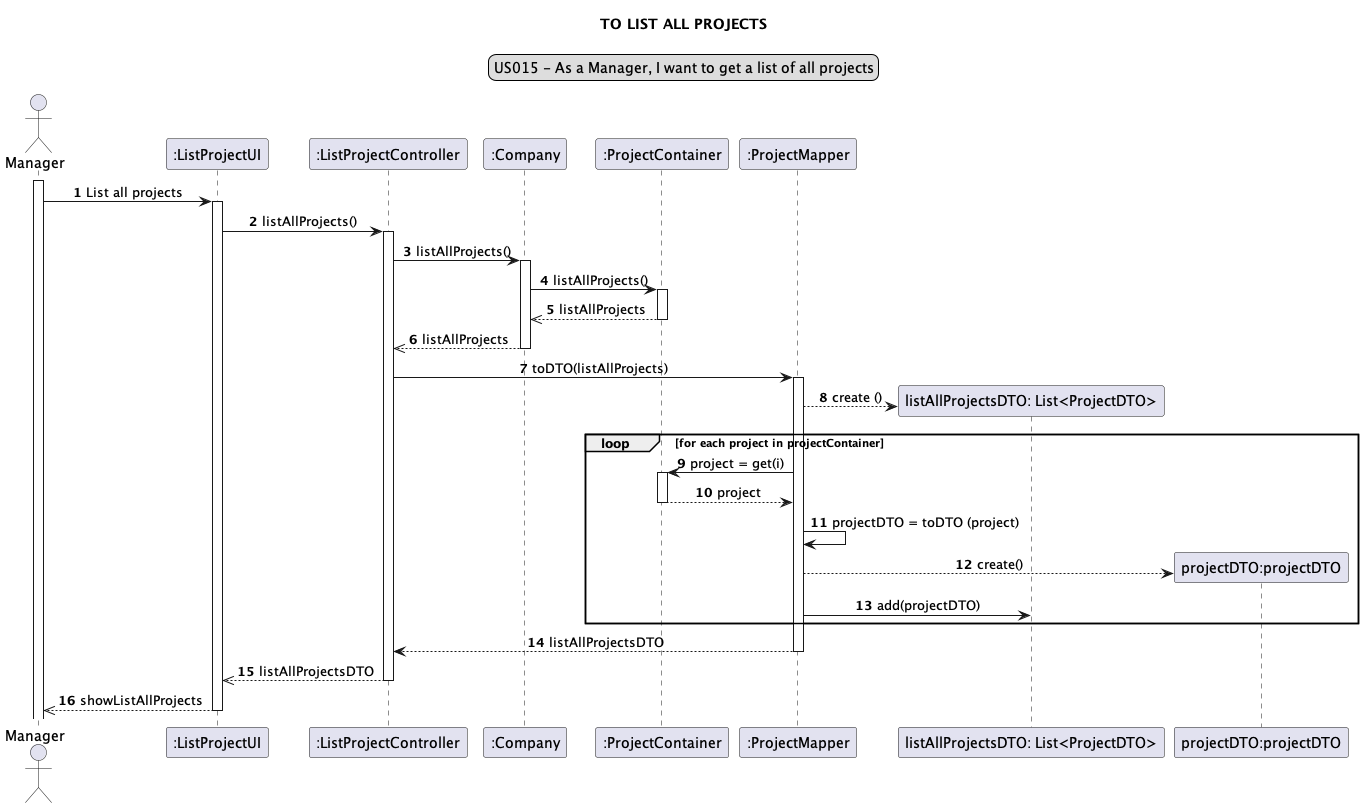

The diagram above was rendered by PlantUML. Its source (embedded in the PNG):
@startuml
skinparam sequenceMessageAlign center
title TO LIST ALL PROJECTS
legend top
US015 - As a Manager, I want to get a list of all projects
end legend
autonumber
actor Manager
participant ":ListProjectUI" as ui
participant ":ListProjectController" as controller
participant ":Company" as company
participant ":ProjectContainer" as container
participant ":ProjectMapper" as mapper
participant "listAllProjectsDTO: List<ProjectDTO>" as list
participant "projectDTO:projectDTO" as DTO
activate Manager
Manager -> ui: List all projects
activate ui
ui -> controller: listAllProjects()
activate controller
controller -> company: listAllProjects()
activate company
company -> container: listAllProjects()
activate container
container -->> company: listAllProjects
deactivate container
company -->> controller: listAllProjects
deactivate company
controller -> mapper: toDTO(listAllProjects)
activate mapper
create list
mapper --> list: create ()
loop for each project in projectContainer
mapper -> container: project = get(i)
activate container
container --> mapper: project
deactivate container
mapper -> mapper : projectDTO = toDTO (project)
create DTO
mapper --> DTO : create()
mapper ->list :add(projectDTO)
end loop
mapper --> controller :listAllProjectsDTO
deactivate mapper
controller -->> ui: listAllProjectsDTO
deactivate controller
ui -->>Manager: showListAllProjects
deactivate ui
@enduml